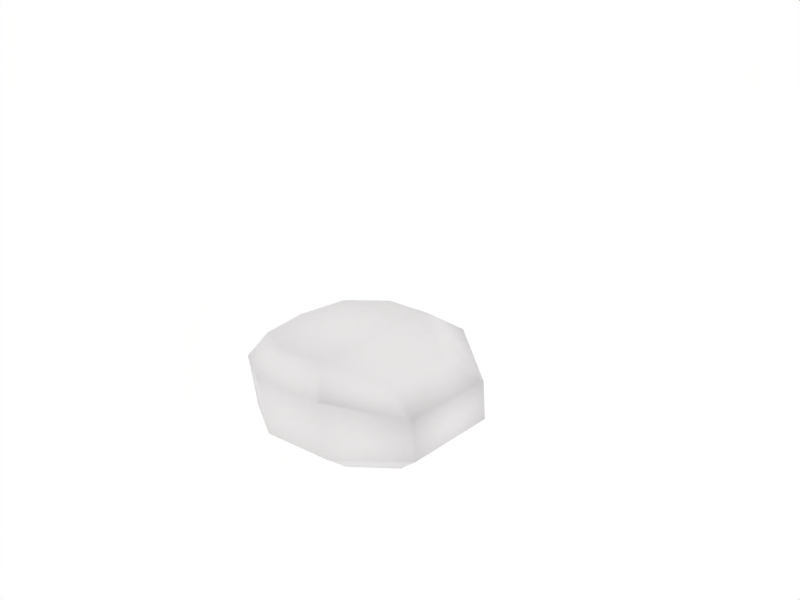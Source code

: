 # Source: SmallShipTurret.blend  (saved by Blender 2.49.2; exported with 4.5.12 LTS)
import bpy
from mathutils import Matrix  # noqa: F401  (used for matrix-valued properties, if any)

bpy.ops.wm.read_factory_settings(use_empty=True)
scene = bpy.context.scene
scene.name = 'Scene'

# ---- collections
col_collection_1 = bpy.data.collections.new('Collection 1'); scene.collection.children.link(col_collection_1)

# ---- materials (node trees are filled in below, after node groups)
mat_0_001 = bpy.data.materials.new('0.001')
mat_0_001.alpha_threshold = 0.0
mat_0_001.diffuse_color = (0.9036, 0.894, 0.894, 1.0)
mat_0_001.roughness = 0.5
mat_0_001.line_color = (0.0, 0.0, 0.0, 1.0)

# ---- material node trees

# ---- world
world_world = bpy.data.worlds.new('World'); scene.world = world_world
world_world.color = (1.0, 1.0, 1.0)
world_world.use_sun_shadow = False
world_world.sun_shadow_jitter_overblur = 0.0
world_world.cycles.sampling_method = 'MANUAL'
world_world.cycles.sample_map_resolution = 256

# ---- cameras
cam_camera = bpy.data.cameras.new('Camera')
cam_camera.passepartout_alpha = 0.2
cam_camera.clip_end = 100.0
cam_camera.lens = 35.0
cam_camera.ortho_scale = 7.314
cam_camera.show_passepartout = False
cam_camera.show_safe_areas = True
cam_camera.dof.focus_distance = 0.0
cam_camera.dof.aperture_fstop = 128.0

# ---- lights
light_spot = bpy.data.lights.new('Spot', 'POINT')
light_spot.transmission_factor = 0.0
light_spot.cutoff_distance = 30.0
light_spot.energy = 100.0
light_spot.shadow_buffer_clip_start = 1.001
light_spot.shadow_soft_size = 1.0
light_spot.shadow_maximum_resolution = 0.006
light_spot.use_absolute_resolution = True
light_spot.cycles.use_multiple_importance_sampling = False

# ---- meshes
me_circle = bpy.data.meshes.new('Circle')
me_circle.from_pydata([(0.7025, 0.6622, 0.4391), (0.9271, 0.09253, 0.4391), (0.7501, -0.5682, 0.4391), (0.259, -1.015, 0.2958), (-0.5793, -0.9561, 0.2958), (-0.9424, -0.4349, 0.4391), (-0.9141, 0.2548, 0.4391), (-0.5823, 0.7353, 0.4391), (0.06593, 0.7747, 0.4391), (0.07771, 0.8552, 0.00849), (-0.5715, 0.809, 0.009246), (-0.9036, 0.3267, 0.009451), (-0.9287, -0.3409, 0.006986), (-0.5679, -0.9011, 0.004851), (0.267, -0.9598, 0.01134), (0.761, -0.4934, 0.009123), (0.9375, 0.1635, 0.009559), (0.7088, 0.7058, 0.01262), (0.5161, 0.4759, 0.6025), (0.05249, 0.604, 0.6023), (-0.4271, 0.5584, 0.6023), (-0.6595, 0.1866, 0.6023), (-0.7035, -0.3235, 0.6023), (-0.4679, -0.7173, 0.4591), (0.1908, -0.7602, 0.4594), (0.5342, -0.417, 0.6027), (0.6646, 0.06956, 0.6022), (0.5138, 0.4706, -0.1601), (0.6627, 0.08949, -0.1623), (0.5342, -0.3887, -0.1626), (0.199, -0.6813, -0.161), (-0.4515, -0.6388, -0.1657), (-0.6868, -0.2825, -0.1642), (-0.6446, 0.2057, -0.1624), (-0.4153, 0.5741, -0.1625)], [], [(8, 0, 17, 9), (7, 8, 9, 10), (6, 7, 10, 11), (5, 6, 11, 12), (4, 5, 12, 13), (3, 4, 13, 14), (2, 3, 14, 15), (1, 2, 15, 16), (0, 1, 16, 17), (10, 9, 17), (0, 8, 19, 18), (8, 7, 20, 19), (7, 6, 21, 20), (6, 5, 22, 21), (5, 4, 23, 22), (4, 3, 24, 23), (3, 2, 25, 24), (2, 1, 26, 25), (1, 0, 18, 26), (24, 25, 23), (25, 22, 23), (25, 26, 22), (26, 21, 22), (26, 18, 21), (18, 20, 21), (18, 19, 20), (10, 17, 27, 34), (17, 16, 28, 27), (16, 15, 29, 28), (15, 14, 30, 29), (14, 13, 31, 30), (13, 12, 32, 31), (12, 11, 33, 32), (11, 10, 34, 33), (33, 34, 27), (33, 27, 28), (32, 33, 28), (32, 28, 29), (31, 32, 29), (31, 29, 30)])
me_circle.polygons.foreach_set('use_smooth', [True] * 40)
_uv = me_circle.uv_layers.new(name='UVTex')
_uv.uv.foreach_set('vector', [0.07534, 0.496, 0.1122, 0.8265, 0.08971, 0.8269, 0.03379, 0.4968, 0.1165, 0.1695, 0.07534, 0.496, 0.03379, 0.4968, 0.07844, 0.1702, 0.373, 0.03207, 0.1165, 0.1695, 0.07844, 0.1702, 0.3358, 0.03277, 0.7265, 0.06227, 0.373, 0.03207, 0.3358, 0.03277, 0.6781, 0.06318, 0.9813, 0.2803, 0.7265, 0.06227, 0.6781, 0.06318, 0.9528, 0.2825, 0.9842, 0.7097, 0.9813, 0.2803, 0.9528, 0.2825, 0.9558, 0.7102, 0.7398, 0.9301, 0.9842, 0.7097, 0.9558, 0.7102, 0.7012, 0.9309, 0.3962, 0.9773, 0.7398, 0.9301, 0.7012, 0.9309, 0.3596, 0.978, 0.1122, 0.8265, 0.3962, 0.9773, 0.3596, 0.978, 0.08971, 0.8269, 0.07844, 0.1702, 0.03379, 0.4968, 0.08971, 0.8269, 0.1122, 0.8265, 0.07534, 0.496, 0.1631, 0.5002, 0.2135, 0.7439, 0.07534, 0.496, 0.1165, 0.1695, 0.2019, 0.2597, 0.1631, 0.5002, 0.1165, 0.1695, 0.373, 0.03207, 0.3996, 0.1657, 0.2019, 0.2597, 0.373, 0.03207, 0.7265, 0.06227, 0.6618, 0.1763, 0.3996, 0.1657, 0.7265, 0.06227, 0.9813, 0.2803, 0.8556, 0.3214, 0.6618, 0.1763, 0.9813, 0.2803, 0.9842, 0.7097, 0.8562, 0.6586, 0.8556, 0.3214, 0.9842, 0.7097, 0.7398, 0.9301, 0.6695, 0.8108, 0.8562, 0.6586, 0.7398, 0.9301, 0.3962, 0.9773, 0.4165, 0.8455, 0.6695, 0.8108, 0.3962, 0.9773, 0.1122, 0.8265, 0.2135, 0.7439, 0.4165, 0.8455, 0.8562, 0.6586, 0.6695, 0.8108, 0.8556, 0.3214, 0.6695, 0.8108, 0.6618, 0.1763, 0.8556, 0.3214, 0.6695, 0.8108, 0.4165, 0.8455, 0.6618, 0.1763, 0.4165, 0.8455, 0.3996, 0.1657, 0.6618, 0.1763, 0.4165, 0.8455, 0.2135, 0.7439, 0.3996, 0.1657, 0.2135, 0.7439, 0.2019, 0.2597, 0.3996, 0.1657, 0.2135, 0.7439, 0.1631, 0.5002, 0.2019, 0.2597, 0.07844, 0.1702, 0.08971, 0.8269, 0.2163, 0.743, 0.1935, 0.2647, 0.08971, 0.8269, 0.3596, 0.978, 0.4064, 0.8433, 0.2163, 0.743, 0.3596, 0.978, 0.7012, 0.9309, 0.655, 0.8089, 0.4064, 0.8433, 0.7012, 0.9309, 0.9558, 0.7102, 0.8155, 0.6577, 0.655, 0.8089, 0.9558, 0.7102, 0.9528, 0.2825, 0.8149, 0.3247, 0.8155, 0.6577, 0.9528, 0.2825, 0.6781, 0.06318, 0.6403, 0.1822, 0.8149, 0.3247, 0.6781, 0.06318, 0.3358, 0.03277, 0.3893, 0.172, 0.6403, 0.1822, 0.3358, 0.03277, 0.07844, 0.1702, 0.1935, 0.2647, 0.3893, 0.172, 0.3893, 0.172, 0.1935, 0.2647, 0.2163, 0.743, 0.3893, 0.172, 0.2163, 0.743, 0.4064, 0.8433, 0.6403, 0.1822, 0.3893, 0.172, 0.4064, 0.8433, 0.6403, 0.1822, 0.4064, 0.8433, 0.655, 0.8089, 0.8149, 0.3247, 0.6403, 0.1822, 0.655, 0.8089, 0.8149, 0.3247, 0.655, 0.8089, 0.8155, 0.6577])
me_circle.materials.append(mat_0_001)
me_circle.use_remesh_preserve_volume = False
me_circle.use_remesh_preserve_attributes = False
me_circle.use_mirror_vertex_groups = False
me_circle.update()

# ---- objects
ob_circle = bpy.data.objects.new('Circle', me_circle)
ob_lamp = bpy.data.objects.new('Lamp', light_spot)
ob_camera = bpy.data.objects.new('Camera', cam_camera)

# ---- transforms, parenting, visibility, modifiers, constraints
ob_circle.location = (0.0226, 0.09168, -0.00246)
ob_circle.rotation_euler = (0.0, -0.0, 1.66)
ob_circle.scale = (2.412, 3.417, 3.424)
ob_circle.lock_rotations_4d = False
ob_circle.empty_display_type = 'ARROWS'
ob_circle.lineart.crease_threshold = 0.0
ob_lamp.location = (16.7, -2.674, 23.28)
ob_lamp.rotation_euler = (0.6503, 0.05522, 1.866)
ob_lamp.lock_rotations_4d = False
ob_lamp.empty_display_type = 'ARROWS'
ob_lamp.color = (0.0, 0.0, 0.0, 0.0)
ob_lamp.lineart.crease_threshold = 0.0
ob_camera.location = (14.98, -8.711, 8.256)
ob_camera.rotation_euler = (1.239, 0.2011, 0.8933)
ob_camera.lock_rotations_4d = False
ob_camera.empty_display_type = 'ARROWS'
ob_camera.color = (0.0, 0.0, 0.0, 0.0)
ob_camera.display_type = 'WIRE'
ob_camera.lineart.crease_threshold = 0.0

# ---- collection membership
col_collection_1.objects.link(ob_circle)
col_collection_1.objects.link(ob_lamp)
col_collection_1.objects.link(ob_camera)

# ---- scene / render settings (as saved in the file)
scene.camera = ob_camera
scene.frame_start = 1; scene.frame_end = 250; scene.frame_set(13)
scene.render.engine = 'BLENDER_EEVEE_NEXT'
scene.render.image_settings.file_format = 'JPEG'
scene.render.image_settings.color_mode = 'RGB'
scene.render.image_settings.compression = 90
scene.render.resolution_x = 800
scene.render.resolution_y = 600
scene.render.pixel_aspect_x = 100.0
scene.render.pixel_aspect_y = 100.0
scene.render.fps = 25
scene.render.dither_intensity = 0.0
scene.render.use_compositing = False
scene.render.use_sequencer = False
scene.render.bake_margin = 2
scene.render.bake_bias = 0.0
scene.render.use_stamp_time = False
scene.render.use_stamp_date = False
scene.render.use_stamp_frame = False
scene.render.use_stamp_camera = False
scene.render.use_stamp_scene = False
scene.render.use_stamp_filename = False
scene.render.use_stamp_render_time = False
scene.render.stamp_font_size = 0
scene.cycles.use_denoising = False
scene.cycles.samples = 10
scene.cycles.sampling_pattern = 'TABULATED_SOBOL'
scene.cycles.light_sampling_threshold = 0.0
scene.cycles.use_adaptive_sampling = False
scene.cycles.use_light_tree = False
scene.cycles.blur_glossy = 0.0
scene.cycles.volume_bounces = 1
scene.cycles.pixel_filter_type = 'GAUSSIAN'
scene.cycles.sample_clamp_indirect = 0.0
scene.view_settings.view_transform = 'Raw'
bpy.context.view_layer.update()
